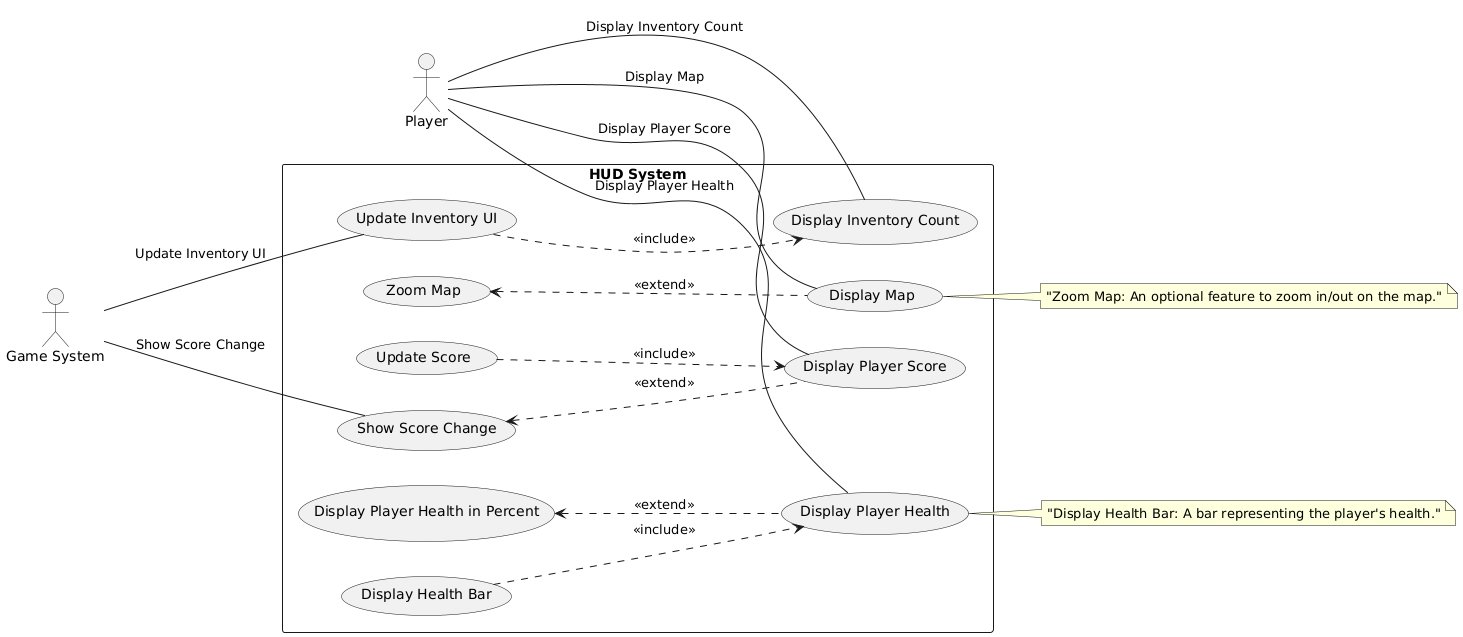

The diagram above was rendered by PlantUML. Its source (embedded in the PNG):
@startuml
left to right direction

actor Player
actor "Game System" as System

rectangle "HUD System" {
  ' Use cases for the HUD system
  usecase "Display Player Health" as UC1
  usecase "Display Health Bar" as UC2
  usecase "Display Player Score" as UC3
  usecase "Display Inventory Count" as UC4
  usecase "Display Map" as UC5
  usecase "Show Score Change" as UC6
  usecase "Update Score" as UC7
  usecase "Update Inventory UI" as UC8
  usecase "Zoom Map" as UC9
  usecase "Display Player Health in Percent" as UC10
  
  ' Include relationship (always executed as part of the main use case)
  UC2 .down.> UC1 : <<include>>
  UC7 .down.> UC3 : <<include>>
  UC8 .down.> UC4 : <<include>>
  
  ' Extend relationship (optional or conditional functionality)
  UC5 .up.> UC9 : <<extend>>
  UC1 .up.> UC10 : <<extend>>
  UC3 .up.> UC6 : <<extend>>
}

' Relationships between Player and Use Cases (Association without arrows)
Player -- UC1 : Display Player Health
Player -- UC3 : Display Player Score
Player -- UC4 : Display Inventory Count
Player -- UC5 : Display Map

' Relationships between Game System and Use Cases (Association without arrows)
System -- UC6 : Show Score Change
System -- UC8 : Update Inventory UI

' Notes for explanation
note right of UC1
  "Display Health Bar: A bar representing the player's health."
end note

note right of UC5
  "Zoom Map: An optional feature to zoom in/out on the map."
end note
@enduml